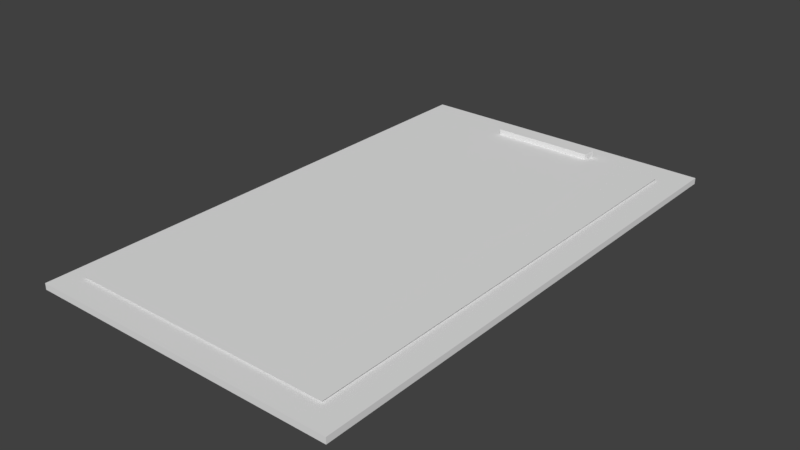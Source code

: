 # Source: Noteboard.blend  (saved by Blender 2.78.0; exported with 4.5.12 LTS)
import bpy
from mathutils import Matrix  # noqa: F401  (used for matrix-valued properties, if any)

bpy.ops.wm.read_factory_settings(use_empty=True)
scene = bpy.context.scene
scene.name = 'Scene'

# ---- collections
col_collection_1 = bpy.data.collections.new('Collection 1'); scene.collection.children.link(col_collection_1)

# ---- materials (node trees are filled in below, after node groups)
mat_holder = bpy.data.materials.new('Holder')
mat_holder.alpha_threshold = 0.0
mat_holder.use_transparent_shadow = False
mat_holder.roughness = 0.5
mat_holder.line_color = (0.0, 0.0, 0.0, 1.0)
mat_base = bpy.data.materials.new('base')
mat_base.alpha_threshold = 0.0
mat_base.use_transparent_shadow = False
mat_base.roughness = 0.5
mat_papper = bpy.data.materials.new('Papper')
mat_papper.alpha_threshold = 0.0
mat_papper.use_transparent_shadow = False
mat_papper.roughness = 0.5

# ---- material node trees

# ---- world
world_world = bpy.data.worlds.new('World'); scene.world = world_world
world_world.color = (0.05088, 0.05088, 0.05088)
world_world.use_sun_shadow = False
world_world.sun_shadow_jitter_overblur = 0.0
world_world.cycles.sampling_method = 'MANUAL'

# ---- meshes
me_cube = bpy.data.meshes.new('Cube')
me_cube.from_pydata([(0.1993, 0.3937, -0.0097), (0.1993, -0.2562, -0.0097), (-0.1867, -0.2562, -0.0097), (-0.1867, 0.3937, -0.0097), (0.1993, 0.3937, -0.002059), (0.1993, -0.2562, -0.002059), (-0.1867, -0.2562, -0.002059), (-0.1867, 0.3937, -0.002059), (0.1993, 0.3695, -0.0097), (0.1993, 0.3507, -0.0097), (-0.1867, 0.3507, -0.0097), (-0.1867, 0.3695, -0.0097), (0.1993, 0.3695, -0.002059), (0.1993, 0.3507, -0.002059), (-0.1867, 0.3507, -0.002059), (-0.1867, 0.3695, -0.002059), (0.07062, 0.3937, -0.0097), (-0.05802, 0.3937, -0.0097), (0.07062, -0.2562, -0.0097), (-0.05802, -0.2562, -0.0097), (0.07062, 0.3937, -0.002059), (-0.05802, 0.3937, -0.002059), (0.07062, -0.2562, -0.002059), (-0.05802, -0.2562, -0.002059), (-0.05802, 0.3695, -0.002059), (0.07062, 0.3695, -0.002059), (-0.05802, 0.3507, -0.002059), (0.07062, 0.3507, -0.002059), (0.07062, 0.3695, -0.0097), (-0.05802, 0.3695, -0.0097), (0.07062, 0.3507, -0.0097), (-0.05802, 0.3507, -0.0097), (-0.05802, 0.3695, 0.007532), (0.07062, 0.3695, 0.007532), (-0.05802, 0.3507, 0.007532), (0.07062, 0.3507, 0.007532), (-0.1629, -0.2259, 0.0007911), (0.1665, -0.2259, 0.0007911), (-0.1629, 0.3561, 0.0007911), (0.1665, 0.3561, 0.0007911)], [], [(31, 19, 2, 10), (26, 14, 6, 23), (9, 13, 5, 1), (19, 23, 6, 2), (11, 15, 7, 3), (21, 17, 3, 7), (2, 6, 14, 10), (10, 14, 15, 11), (0, 4, 12, 8), (8, 12, 13, 9), (21, 7, 15, 24), (24, 15, 14, 26), (17, 29, 11, 3), (29, 31, 10, 11), (8, 9, 30, 28), (28, 30, 31, 29), (0, 8, 28, 16), (16, 28, 29, 17), (12, 25, 27, 13), (24, 26, 34, 32), (4, 20, 25, 12), (20, 21, 24, 25), (4, 0, 16, 20), (20, 16, 17, 21), (1, 5, 22, 18), (18, 22, 23, 19), (13, 27, 22, 5), (27, 26, 23, 22), (9, 1, 18, 30), (30, 18, 19, 31), (33, 32, 34, 35), (26, 27, 35, 34), (25, 24, 32, 33), (27, 25, 33, 35), (36, 37, 39, 38)])
me_cube.polygons.foreach_set('material_index', [1, 1, 1, 1, 1, 1, 1, 1, 1, 1, 1, 1, 1, 1, 1, 1, 1, 1, 1, 0, 1, 1, 1, 1, 1, 1, 1, 1, 1, 1, 0, 0, 0, 0, 2])
me_cube.materials.append(mat_holder)
me_cube.materials.append(mat_base)
me_cube.materials.append(mat_papper)
me_cube.use_remesh_preserve_volume = False
me_cube.use_remesh_preserve_attributes = False
me_cube.use_mirror_vertex_groups = False
me_cube.update()

# ---- objects
ob_cube = bpy.data.objects.new('Cube', me_cube)

# ---- transforms, parenting, visibility, modifiers, constraints
ob_cube.location = (0.0, 0.0, 0.0)
ob_cube.lock_rotations_4d = False
ob_cube.empty_display_type = 'ARROWS'
ob_cube.lineart.crease_threshold = 0.0

# ---- collection membership
col_collection_1.objects.link(ob_cube)

# ---- scene / render settings (as saved in the file)
scene.frame_start = 1; scene.frame_end = 250; scene.frame_set(1)
scene.render.engine = 'BLENDER_EEVEE_NEXT'
scene.render.resolution_percentage = 50
scene.render.dither_intensity = 0.0
scene.cycles.use_denoising = False
scene.cycles.samples = 128
scene.cycles.sampling_pattern = 'TABULATED_SOBOL'
scene.cycles.light_sampling_threshold = 0.0
scene.cycles.use_adaptive_sampling = False
scene.cycles.use_light_tree = False
scene.cycles.blur_glossy = 0.0
scene.cycles.sample_clamp_indirect = 0.0
scene.view_settings.view_transform = 'Standard'
bpy.context.view_layer.update()

# ---- added for rendering (the .blend has no active camera and no usable light): camera, sun
cam_auto = bpy.data.cameras.new('AutoCamera')
cam_auto.lens = 50.0
cam_auto.sensor_width = 36.0
cam_auto.clip_end = 1000.0
ob_auto_camera = bpy.data.objects.new('AutoCamera', cam_auto)
scene.collection.objects.link(ob_auto_camera)
ob_auto_camera.location = (0.705811, -0.770616, 0.558525)
ob_auto_camera.rotation_euler = (1.09748, -7.21219e-08, 0.694738)
scene.camera = ob_auto_camera
light_auto_sun = bpy.data.lights.new('AutoSun', 'SUN')
light_auto_sun.energy = 3.0
light_auto_sun.angle = 0.0523599
ob_auto_sun = bpy.data.objects.new('AutoSun', light_auto_sun)
scene.collection.objects.link(ob_auto_sun)
ob_auto_sun.rotation_euler = (0.872665, 0.174533, 0.523599)
bpy.context.view_layer.update()
